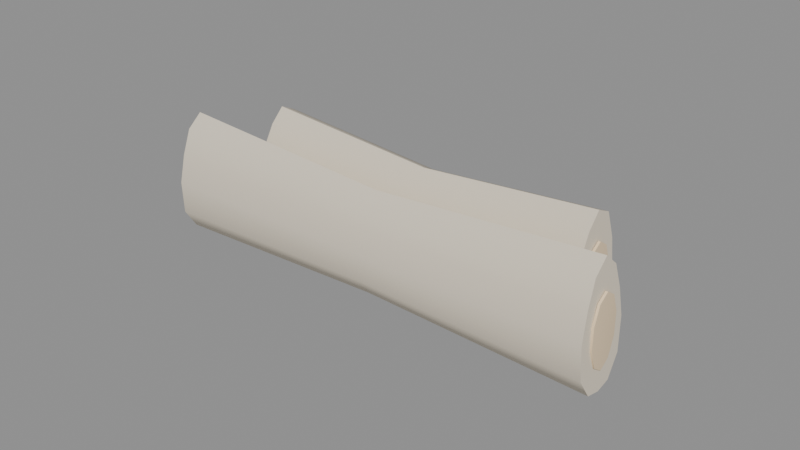 # Source: gale_ram_marrow_bones.blend  (saved by Blender 5.2.45; exported with 4.5.12 LTS)
import bpy
from mathutils import Matrix  # noqa: F401  (used for matrix-valued properties, if any)

bpy.ops.wm.read_factory_settings(use_empty=True)
scene = bpy.context.scene
scene.name = 'Scene'

# ---- materials (node trees are filled in below, after node groups)
mat_skin = bpy.data.materials.new('skin')
mat_skin.diffuse_color = (0.7913, 0.7084, 0.5711, 1.0)
mat_skin.roughness = 0.6
mat_marrow = bpy.data.materials.new('marrow')
mat_marrow.diffuse_color = (0.8879, 0.6939, 0.4508, 1.0)
mat_flesh = bpy.data.materials.new('flesh')
mat_flesh.diffuse_color = (0.8879, 0.6939, 0.4508, 1.0)
mat_flesh.roughness = 0.6

# ---- material node trees
mat_skin.use_nodes = True; mat_skin.node_tree.nodes.clear()
_N = mat_skin.node_tree.nodes; _L = mat_skin.node_tree.links
n0 = _N.new('ShaderNodeBsdfPrincipled'); n0.name = 'Principled BSDF'; n0.location = (-200, 100)
n0.inputs[0].default_value = (0.7913, 0.7084, 0.5711, 1.0)
n0.inputs[2].default_value = 0.6
n0.inputs[10].default_value = 0.005
n1 = _N.new('ShaderNodeOutputMaterial'); n1.name = 'Material Output'; n1.location = (200, 100)
_L.new(n0.outputs[0], n1.inputs[0])
n1.is_active_output = True
mat_marrow.use_nodes = True; mat_marrow.node_tree.nodes.clear()
_N = mat_marrow.node_tree.nodes; _L = mat_marrow.node_tree.links
n0 = _N.new('ShaderNodeBsdfPrincipled'); n0.name = 'Principled BSDF'; n0.location = (-200, 100)
n0.inputs[0].default_value = (0.8879, 0.6939, 0.4508, 1.0)
n0.inputs[2].default_value = 0.4
n0.inputs[10].default_value = 0.005
n1 = _N.new('ShaderNodeOutputMaterial'); n1.name = 'Material Output'; n1.location = (200, 100)
_L.new(n0.outputs[0], n1.inputs[0])
n1.is_active_output = True
mat_flesh.use_nodes = True; mat_flesh.node_tree.nodes.clear()
_N = mat_flesh.node_tree.nodes; _L = mat_flesh.node_tree.links
n0 = _N.new('ShaderNodeBsdfPrincipled'); n0.name = 'Principled BSDF'; n0.location = (-200, 100)
n0.inputs[0].default_value = (0.8879, 0.6939, 0.4508, 1.0)
n0.inputs[2].default_value = 0.6
n0.inputs[10].default_value = 0.005
n1 = _N.new('ShaderNodeOutputMaterial'); n1.name = 'Material Output'; n1.location = (200, 100)
_L.new(n0.outputs[0], n1.inputs[0])
n1.is_active_output = True

# ---- meshes
me_gale_ram_marrow_bones = bpy.data.meshes.new('gale_ram_marrow_bones')
me_gale_ram_marrow_bones.from_pydata([(-0.07342, -0.0104, 0.04), (-0.07353, -0.0152, 0.0358), (-0.07373, -0.01805, 0.02782), (-0.07396, -0.02, 0.01879), (-0.07424, -0.01938, 0.008183), (-0.0744, -0.0152, 0.00178), (-0.07443, -0.0104, 0.0007202), (-0.0744, -0.005605, 0.00178), (-0.07424, -0.001427, 0.008183), (-0.07396, -0.000806, 0.01879), (-0.07373, -0.002757, 0.02782), (-0.07353, -0.005605, 0.0358), (0.0, -0.0104, 0.0351), (0.0, -0.01435, 0.03164), (0.0, -0.0167, 0.02507), (0.0, -0.01831, 0.01763), (0.0, -0.0178, 0.008898), (0.0, -0.01435, 0.003623), (0.0, -0.0104, 0.00275), (0.0, -0.006451, 0.003623), (0.0, -0.003011, 0.008898), (0.0, -0.0025, 0.01763), (0.0, -0.004106, 0.02507), (0.0, -0.006451, 0.03164), (0.07342, -0.0104, 0.04), (0.07353, -0.0152, 0.0358), (0.07373, -0.01805, 0.02782), (0.07396, -0.02, 0.01879), (0.07424, -0.01938, 0.008183), (0.0744, -0.0152, 0.00178), (0.07443, -0.0104, 0.0007202), (0.0744, -0.005605, 0.00178), (0.07424, -0.001427, 0.008183), (0.07396, -0.000806, 0.01879), (0.07373, -0.002757, 0.02782), (0.07353, -0.005605, 0.0358), (-0.07389, -0.0104, 0.007234), (-0.07389, -0.007085, 0.009441), (-0.07389, -0.005034, 0.01522), (-0.07389, -0.005034, 0.02236), (-0.07389, -0.007085, 0.02814), (-0.07389, -0.0104, 0.03034), (-0.07389, -0.01372, 0.02814), (-0.07389, -0.01577, 0.02236), (-0.07389, -0.01577, 0.01522), (-0.07389, -0.01372, 0.009441), (-0.07463, -0.0104, 0.007234), (-0.07463, -0.007085, 0.009441), (-0.07463, -0.005034, 0.01522), (-0.07463, -0.005034, 0.02236), (-0.07463, -0.007085, 0.02814), (-0.07463, -0.0104, 0.03034), (-0.07463, -0.01372, 0.02814), (-0.07463, -0.01577, 0.02236), (-0.07463, -0.01577, 0.01522), (-0.07463, -0.01372, 0.009441), (-0.07352, -0.0104, 0.01879), (-0.075, -0.0104, 0.01879), (0.07463, -0.0104, 0.007234), (0.07463, -0.007085, 0.009441), (0.07463, -0.005034, 0.01522), (0.07463, -0.005034, 0.02236), (0.07463, -0.007085, 0.02814), (0.07463, -0.0104, 0.03034), (0.07463, -0.01372, 0.02814), (0.07463, -0.01577, 0.02236), (0.07463, -0.01577, 0.01522), (0.07463, -0.01372, 0.009441), (0.07389, -0.0104, 0.007234), (0.07389, -0.007085, 0.009441), (0.07389, -0.005034, 0.01522), (0.07389, -0.005034, 0.02236), (0.07389, -0.007085, 0.02814), (0.07389, -0.0104, 0.03034), (0.07389, -0.01372, 0.02814), (0.07389, -0.01577, 0.02236), (0.07389, -0.01577, 0.01522), (0.07389, -0.01372, 0.009441), (0.075, -0.0104, 0.01879), (0.07352, -0.0104, 0.01879), (-0.05852, 0.01105, 0.03928), (-0.05866, 0.006574, 0.03465), (-0.05887, 0.003097, 0.02818), (-0.05917, 0.000806, 0.01879), (-0.0595, 0.002379, 0.008546), (-0.05968, 0.006574, 0.002927), (-0.05977, 0.01105, 0.0), (-0.05975, 0.01617, 0.0006373), (-0.0595, 0.01972, 0.008546), (-0.05917, 0.02, 0.01879), (-0.05887, 0.019, 0.02818), (-0.05859, 0.01617, 0.03694), (0.0, 0.01105, 0.03451), (0.0, 0.007363, 0.0307), (0.0, 0.0045, 0.02537), (0.0, 0.002614, 0.01763), (0.0, 0.003909, 0.009195), (0.0, 0.007363, 0.004567), (0.0, 0.01105, 0.002155), (0.0, 0.01527, 0.00268), (0.0, 0.01819, 0.009195), (0.0, 0.01842, 0.01763), (0.0, 0.0176, 0.02537), (0.0, 0.01527, 0.03259), (0.05852, 0.01105, 0.03928), (0.05866, 0.006574, 0.03465), (0.05887, 0.003097, 0.02818), (0.05917, 0.000806, 0.01879), (0.0595, 0.002379, 0.008546), (0.05968, 0.006574, 0.002927), (0.05977, 0.01105, 0.0), (0.05975, 0.01617, 0.0006373), (0.0595, 0.01972, 0.008546), (0.05917, 0.02, 0.01879), (0.05887, 0.019, 0.02818), (0.05859, 0.01617, 0.03694), (-0.0591, 0.01105, 0.007234), (-0.0591, 0.01437, 0.009441), (-0.0591, 0.01642, 0.01522), (-0.0591, 0.01642, 0.02236), (-0.0591, 0.01437, 0.02814), (-0.0591, 0.01105, 0.03034), (-0.0591, 0.007731, 0.02814), (-0.0591, 0.00568, 0.02236), (-0.0591, 0.00568, 0.01522), (-0.0591, 0.007731, 0.009441), (-0.05984, 0.01105, 0.007234), (-0.05984, 0.01437, 0.009441), (-0.05984, 0.01642, 0.01522), (-0.05984, 0.01642, 0.02236), (-0.05984, 0.01437, 0.02814), (-0.05984, 0.01105, 0.03034), (-0.05984, 0.007731, 0.02814), (-0.05984, 0.00568, 0.02236), (-0.05984, 0.00568, 0.01522), (-0.05984, 0.007731, 0.009441), (-0.05873, 0.01105, 0.01879), (-0.06021, 0.01105, 0.01879), (0.05984, 0.01105, 0.007234), (0.05984, 0.01437, 0.009441), (0.05984, 0.01642, 0.01522), (0.05984, 0.01642, 0.02236), (0.05984, 0.01437, 0.02814), (0.05984, 0.01105, 0.03034), (0.05984, 0.007731, 0.02814), (0.05984, 0.00568, 0.02236), (0.05984, 0.00568, 0.01522), (0.05984, 0.007731, 0.009441), (0.0591, 0.01105, 0.007234), (0.0591, 0.01437, 0.009441), (0.0591, 0.01642, 0.01522), (0.0591, 0.01642, 0.02236), (0.0591, 0.01437, 0.02814), (0.0591, 0.01105, 0.03034), (0.0591, 0.007731, 0.02814), (0.0591, 0.00568, 0.02236), (0.0591, 0.00568, 0.01522), (0.0591, 0.007731, 0.009441), (0.06021, 0.01105, 0.01879), (0.05873, 0.01105, 0.01879)], [], [(0, 1, 13, 12), (1, 2, 14, 13), (2, 3, 15, 14), (3, 4, 16, 15), (4, 5, 17, 16), (5, 6, 18, 17), (6, 7, 19, 18), (7, 8, 20, 19), (8, 9, 21, 20), (9, 10, 22, 21), (10, 11, 23, 22), (11, 0, 12, 23), (12, 13, 25, 24), (13, 14, 26, 25), (14, 15, 27, 26), (15, 16, 28, 27), (16, 17, 29, 28), (17, 18, 30, 29), (18, 19, 31, 30), (19, 20, 32, 31), (20, 21, 33, 32), (21, 22, 34, 33), (22, 23, 35, 34), (23, 12, 24, 35), (11, 10, 9, 8, 7, 6, 5, 4, 3, 2, 1, 0), (24, 25, 26, 27, 28, 29, 30, 31, 32, 33, 34, 35), (56, 36, 37), (57, 47, 46), (36, 46, 47, 37), (56, 37, 38), (57, 48, 47), (37, 47, 48, 38), (56, 38, 39), (57, 49, 48), (38, 48, 49, 39), (56, 39, 40), (57, 50, 49), (39, 49, 50, 40), (56, 40, 41), (57, 51, 50), (40, 50, 51, 41), (56, 41, 42), (57, 52, 51), (41, 51, 52, 42), (56, 42, 43), (57, 53, 52), (42, 52, 53, 43), (56, 43, 44), (57, 54, 53), (43, 53, 54, 44), (56, 44, 45), (57, 55, 54), (44, 54, 55, 45), (56, 45, 36), (57, 46, 55), (45, 55, 46, 36), (78, 58, 59), (79, 69, 68), (58, 68, 69, 59), (78, 59, 60), (79, 70, 69), (59, 69, 70, 60), (78, 60, 61), (79, 71, 70), (60, 70, 71, 61), (78, 61, 62), (79, 72, 71), (61, 71, 72, 62), (78, 62, 63), (79, 73, 72), (62, 72, 73, 63), (78, 63, 64), (79, 74, 73), (63, 73, 74, 64), (78, 64, 65), (79, 75, 74), (64, 74, 75, 65), (78, 65, 66), (79, 76, 75), (65, 75, 76, 66), (78, 66, 67), (79, 77, 76), (66, 76, 77, 67), (78, 67, 58), (79, 68, 77), (67, 77, 68, 58), (80, 81, 93, 92), (81, 82, 94, 93), (82, 83, 95, 94), (83, 84, 96, 95), (84, 85, 97, 96), (85, 86, 98, 97), (86, 87, 99, 98), (87, 88, 100, 99), (88, 89, 101, 100), (89, 90, 102, 101), (90, 91, 103, 102), (91, 80, 92, 103), (92, 93, 105, 104), (93, 94, 106, 105), (94, 95, 107, 106), (95, 96, 108, 107), (96, 97, 109, 108), (97, 98, 110, 109), (98, 99, 111, 110), (99, 100, 112, 111), (100, 101, 113, 112), (101, 102, 114, 113), (102, 103, 115, 114), (103, 92, 104, 115), (91, 90, 89, 88, 87, 86, 85, 84, 83, 82, 81, 80), (104, 105, 106, 107, 108, 109, 110, 111, 112, 113, 114, 115), (136, 116, 117), (137, 127, 126), (116, 126, 127, 117), (136, 117, 118), (137, 128, 127), (117, 127, 128, 118), (136, 118, 119), (137, 129, 128), (118, 128, 129, 119), (136, 119, 120), (137, 130, 129), (119, 129, 130, 120), (136, 120, 121), (137, 131, 130), (120, 130, 131, 121), (136, 121, 122), (137, 132, 131), (121, 131, 132, 122), (136, 122, 123), (137, 133, 132), (122, 132, 133, 123), (136, 123, 124), (137, 134, 133), (123, 133, 134, 124), (136, 124, 125), (137, 135, 134), (124, 134, 135, 125), (136, 125, 116), (137, 126, 135), (125, 135, 126, 116), (158, 138, 139), (159, 149, 148), (138, 148, 149, 139), (158, 139, 140), (159, 150, 149), (139, 149, 150, 140), (158, 140, 141), (159, 151, 150), (140, 150, 151, 141), (158, 141, 142), (159, 152, 151), (141, 151, 152, 142), (158, 142, 143), (159, 153, 152), (142, 152, 153, 143), (158, 143, 144), (159, 154, 153), (143, 153, 154, 144), (158, 144, 145), (159, 155, 154), (144, 154, 155, 145), (158, 145, 146), (159, 156, 155), (145, 155, 156, 146), (158, 146, 147), (159, 157, 156), (146, 156, 157, 147), (158, 147, 138), (159, 148, 157), (147, 157, 148, 138)])
me_gale_ram_marrow_bones.polygons.foreach_set('use_smooth', [True] * 172)
me_gale_ram_marrow_bones.polygons.foreach_set('material_index', [0, 0, 0, 0, 0, 0, 0, 0, 0, 0, 0, 0, 0, 0, 0, 0, 0, 0, 0, 0, 0, 0, 0, 0, 0, 0, 1, 1, 1, 1, 1, 1, 1, 1, 1, 1, 1, 1, 1, 1, 1, 1, 1, 1, 1, 1, 1, 1, 1, 1, 1, 1, 1, 1, 1, 1, 1, 1, 1, 1, 1, 1, 1, 1, 1, 1, 1, 1, 1, 1, 1, 1, 1, 1, 1, 1, 1, 1, 1, 1, 1, 1, 1, 1, 1, 1, 0, 0, 0, 0, 0, 0, 0, 0, 0, 0, 0, 0, 0, 0, 0, 0, 0, 0, 0, 0, 0, 0, 0, 0, 0, 0, 1, 1, 1, 1, 1, 1, 1, 1, 1, 1, 1, 1, 1, 1, 1, 1, 1, 1, 1, 1, 1, 1, 1, 1, 1, 1, 1, 1, 1, 1, 1, 1, 1, 1, 1, 1, 1, 1, 1, 1, 1, 1, 1, 1, 1, 1, 1, 1, 1, 1, 1, 1, 1, 1, 1, 1, 1, 1, 1, 1])
_k = set([(0, 1), (0, 11), (0, 12), (1, 2), (2, 3), (3, 4), (4, 5), (5, 6), (6, 7), (7, 8), (8, 9), (9, 10), (10, 11), (12, 24), (24, 25), (24, 35), (25, 26), (26, 27), (27, 28), (28, 29), (29, 30), (30, 31), (31, 32), (32, 33), (33, 34), (34, 35), (36, 37), (36, 45), (36, 46), (37, 38), (38, 39), (39, 40), (40, 41), (41, 42), (41, 51), (42, 43), (43, 44), (44, 45), (46, 47), (46, 55), (47, 48), (48, 49), (49, 50), (50, 51), (51, 52), (52, 53), (53, 54), (54, 55), (58, 59), (58, 67), (58, 68), (59, 60), (60, 61), (61, 62), (62, 63), (63, 64), (63, 73), (64, 65), (65, 66), (66, 67), (68, 69), (68, 77), (69, 70), (70, 71), (71, 72), (72, 73), (73, 74), (74, 75), (75, 76), (76, 77), (80, 81), (80, 91), (80, 92), (81, 82), (82, 83), (83, 84), (84, 85), (85, 86), (86, 87), (87, 88), (87, 99), (88, 89), (89, 90), (90, 91), (92, 104), (99, 111), (104, 105), (104, 115), (105, 106), (106, 107), (107, 108), (108, 109), (109, 110), (110, 111), (111, 112), (112, 113), (113, 114), (114, 115), (116, 117), (116, 125), (116, 126), (117, 118), (118, 119), (119, 120), (120, 121), (121, 122), (121, 131), (122, 123), (123, 124), (124, 125), (126, 127), (126, 135), (127, 128), (128, 129), (129, 130), (130, 131), (131, 132), (132, 133), (133, 134), (134, 135), (138, 139), (138, 147), (138, 148), (139, 140), (140, 141), (141, 142), (142, 143), (143, 144), (143, 153), (144, 145), (145, 146), (146, 147), (148, 149), (148, 157), (149, 150), (150, 151), (151, 152), (152, 153), (153, 154), (154, 155), (155, 156), (156, 157)])
me_gale_ram_marrow_bones.attributes.new('sharp_edge', 'BOOLEAN', 'EDGE').data.foreach_set('value', [ (min(e.vertices), max(e.vertices)) in _k for e in me_gale_ram_marrow_bones.edges])
_uv = me_gale_ram_marrow_bones.uv_layers.new(name='UVMap')
_uv.uv.foreach_set('vector', [0.2055, 0.7729, 0.1827, 0.7734, 0.1614, 0.3922, 0.1802, 0.3922, 0.1827, 0.7734, 0.1408, 0.7745, 0.1269, 0.3922, 0.1614, 0.3922, 0.1408, 0.7745, 0.09363, 0.7757, 0.088, 0.3922, 0.1269, 0.3922, 0.09363, 0.7757, 0.03883, 0.7771, 0.04286, 0.3922, 0.088, 0.3922, 0.03883, 0.7771, 0.006531, 0.7779, 0.01626, 0.3922, 0.04286, 0.3922, 0.8451, 0.006672, 0.8677, 0.006531, 0.8704, 0.3924, 0.8518, 0.3924, 0.8677, 0.006531, 0.8931, 0.006672, 0.8914, 0.3924, 0.8704, 0.3924, 0.4165, 0.7779, 0.3832, 0.7771, 0.3796, 0.3922, 0.407, 0.3922, 0.3832, 0.7771, 0.3282, 0.7757, 0.3343, 0.3922, 0.3796, 0.3922, 0.3282, 0.7757, 0.2814, 0.7745, 0.2957, 0.3922, 0.3343, 0.3922, 0.2814, 0.7745, 0.2402, 0.7734, 0.2618, 0.3922, 0.2957, 0.3922, 0.2402, 0.7734, 0.2186, 0.7729, 0.2439, 0.3922, 0.2618, 0.3922, 0.1802, 0.3922, 0.1614, 0.3922, 0.1827, 0.01105, 0.2055, 0.0116, 0.1614, 0.3922, 0.1269, 0.3922, 0.1408, 0.009988, 0.1827, 0.01105, 0.1269, 0.3922, 0.088, 0.3922, 0.09363, 0.008789, 0.1408, 0.009988, 0.088, 0.3922, 0.04286, 0.3922, 0.03883, 0.007381, 0.09363, 0.008789, 0.04286, 0.3922, 0.01626, 0.3922, 0.006531, 0.006531, 0.03883, 0.007381, 0.8518, 0.3924, 0.8704, 0.3924, 0.8677, 0.7782, 0.8451, 0.7781, 0.8704, 0.3924, 0.8914, 0.3924, 0.8931, 0.7781, 0.8677, 0.7782, 0.407, 0.3922, 0.3796, 0.3922, 0.3832, 0.007381, 0.4165, 0.006531, 0.3796, 0.3922, 0.3343, 0.3922, 0.3282, 0.008789, 0.3832, 0.007381, 0.3343, 0.3922, 0.2957, 0.3922, 0.2814, 0.009988, 0.3282, 0.008789, 0.2957, 0.3922, 0.2618, 0.3922, 0.2402, 0.01105, 0.2814, 0.009988, 0.2618, 0.3922, 0.2439, 0.3922, 0.2186, 0.0116, 0.2402, 0.01105, 0.7225, 0.6616, 0.7348, 0.7037, 0.7421, 0.751, 0.7357, 0.8057, 0.7122, 0.8376, 0.687, 0.8417, 0.6625, 0.8347, 0.6428, 0.8003, 0.6428, 0.7452, 0.6556, 0.6991, 0.6728, 0.6587, 0.6989, 0.6384, 0.4728, 0.6391, 0.499, 0.6594, 0.5161, 0.6998, 0.5289, 0.746, 0.5289, 0.8011, 0.5093, 0.8355, 0.4847, 0.8424, 0.4596, 0.8384, 0.436, 0.8065, 0.4296, 0.7518, 0.437, 0.7045, 0.4493, 0.6623, 0.5698, 0.699, 0.5698, 0.7589, 0.5526, 0.7475, 0.8729, 0.8512, 0.8901, 0.8996, 0.8729, 0.9111, 0.6635, 0.8743, 0.6597, 0.8743, 0.6597, 0.8547, 0.6635, 0.8547, 0.5698, 0.699, 0.5526, 0.7475, 0.542, 0.7175, 0.8729, 0.8512, 0.9007, 0.8697, 0.8901, 0.8996, 0.3718, 0.8992, 0.368, 0.8992, 0.368, 0.8692, 0.3718, 0.8692, 0.5698, 0.699, 0.542, 0.7175, 0.542, 0.6805, 0.8729, 0.8512, 0.9007, 0.8327, 0.9007, 0.8697, 0.3718, 0.8692, 0.368, 0.8692, 0.368, 0.8322, 0.3718, 0.8322, 0.5698, 0.699, 0.542, 0.6805, 0.5526, 0.6506, 0.8729, 0.8512, 0.8901, 0.8027, 0.9007, 0.8327, 0.3718, 0.8322, 0.368, 0.8322, 0.368, 0.8023, 0.3718, 0.8023, 0.5698, 0.699, 0.5526, 0.6506, 0.5698, 0.6391, 0.8729, 0.8512, 0.8729, 0.7913, 0.8901, 0.8027, 0.3718, 0.8023, 0.368, 0.8023, 0.368, 0.791, 0.3718, 0.791, 0.5698, 0.699, 0.5698, 0.6391, 0.587, 0.6506, 0.8729, 0.8512, 0.8557, 0.8027, 0.8729, 0.7913, 0.6107, 0.6391, 0.6146, 0.6391, 0.6146, 0.6512, 0.6107, 0.6512, 0.5698, 0.699, 0.587, 0.6506, 0.5977, 0.6805, 0.8729, 0.8512, 0.8451, 0.8327, 0.8557, 0.8027, 0.6107, 0.6512, 0.6146, 0.6512, 0.6146, 0.6816, 0.6107, 0.6816, 0.5698, 0.699, 0.5977, 0.6805, 0.5977, 0.7175, 0.8729, 0.8512, 0.8451, 0.8697, 0.8451, 0.8327, 0.6107, 0.6816, 0.6146, 0.6816, 0.6146, 0.7186, 0.6107, 0.7186, 0.5698, 0.699, 0.5977, 0.7175, 0.587, 0.7475, 0.8729, 0.8512, 0.8557, 0.8996, 0.8451, 0.8697, 0.6107, 0.7186, 0.6146, 0.7186, 0.6146, 0.7481, 0.6107, 0.7481, 0.5698, 0.699, 0.587, 0.7475, 0.5698, 0.7589, 0.8729, 0.8512, 0.8729, 0.9111, 0.8557, 0.8996, 0.6635, 0.888, 0.6597, 0.888, 0.6597, 0.8743, 0.6635, 0.8743, 0.934, 0.6992, 0.934, 0.7591, 0.9168, 0.7477, 0.3271, 0.8509, 0.3443, 0.8994, 0.3271, 0.9108, 0.6973, 0.8743, 0.6935, 0.8743, 0.6935, 0.8547, 0.6973, 0.8547, 0.934, 0.6992, 0.9168, 0.7477, 0.9062, 0.7178, 0.3271, 0.8509, 0.3549, 0.8694, 0.3443, 0.8994, 0.9176, 0.8995, 0.9138, 0.8995, 0.9138, 0.8695, 0.9176, 0.8695, 0.934, 0.6992, 0.9062, 0.7178, 0.9062, 0.6807, 0.3271, 0.8509, 0.3549, 0.8324, 0.3549, 0.8694, 0.9176, 0.8695, 0.9138, 0.8695, 0.9138, 0.8325, 0.9176, 0.8325, 0.934, 0.6992, 0.9062, 0.6807, 0.9168, 0.6508, 0.3271, 0.8509, 0.3443, 0.8024, 0.3549, 0.8324, 0.9176, 0.8325, 0.9138, 0.8325, 0.9138, 0.8026, 0.9176, 0.8026, 0.934, 0.6992, 0.9168, 0.6508, 0.934, 0.6393, 0.3271, 0.8509, 0.3271, 0.791, 0.3443, 0.8024, 0.9176, 0.8026, 0.9138, 0.8026, 0.9138, 0.7913, 0.9176, 0.7913, 0.934, 0.6992, 0.934, 0.6393, 0.9512, 0.6508, 0.3271, 0.8509, 0.3099, 0.8024, 0.3271, 0.791, 0.6107, 0.7612, 0.6146, 0.7612, 0.6146, 0.7733, 0.6107, 0.7733, 0.934, 0.6992, 0.9512, 0.6508, 0.9619, 0.6807, 0.3271, 0.8509, 0.2993, 0.8324, 0.3099, 0.8024, 0.6107, 0.7733, 0.6146, 0.7733, 0.6146, 0.8036, 0.6107, 0.8036, 0.934, 0.6992, 0.9619, 0.6807, 0.9619, 0.7178, 0.3271, 0.8509, 0.2993, 0.8694, 0.2993, 0.8324, 0.6107, 0.8036, 0.6146, 0.8036, 0.6146, 0.8406, 0.6107, 0.8406, 0.934, 0.6992, 0.9619, 0.7178, 0.9512, 0.7477, 0.3271, 0.8509, 0.3099, 0.8994, 0.2993, 0.8694, 0.6107, 0.8406, 0.6146, 0.8406, 0.6146, 0.8701, 0.6107, 0.8701, 0.934, 0.6992, 0.9512, 0.7477, 0.934, 0.7591, 0.3271, 0.8509, 0.3271, 0.9108, 0.3099, 0.8994, 0.6973, 0.888, 0.6935, 0.888, 0.6935, 0.8743, 0.6973, 0.8743, 0.6428, 0.01256, 0.6677, 0.01179, 0.688, 0.3159, 0.6675, 0.3159, 0.6677, 0.01179, 0.7019, 0.01072, 0.7162, 0.3159, 0.688, 0.3159, 0.7019, 0.01072, 0.7511, 0.009163, 0.7567, 0.3159, 0.7162, 0.3159, 0.7511, 0.009163, 0.8038, 0.007463, 0.8001, 0.3159, 0.7567, 0.3159, 0.8038, 0.007463, 0.832, 0.006531, 0.8234, 0.3159, 0.8001, 0.3159, 0.9062, 0.007017, 0.9247, 0.006531, 0.9276, 0.3164, 0.9124, 0.3164, 0.9247, 0.006531, 0.9512, 0.006637, 0.9494, 0.3164, 0.9276, 0.3164, 0.6297, 0.6261, 0.5886, 0.6247, 0.5853, 0.3163, 0.6192, 0.3163, 0.5886, 0.6247, 0.5355, 0.6231, 0.5416, 0.3163, 0.5853, 0.3163, 0.5355, 0.6231, 0.4868, 0.6215, 0.5015, 0.3163, 0.5416, 0.3163, 0.4868, 0.6215, 0.4415, 0.62, 0.4641, 0.3163, 0.5015, 0.3163, 0.4415, 0.62, 0.4296, 0.6197, 0.4543, 0.3163, 0.4641, 0.3163, 0.6675, 0.3159, 0.688, 0.3159, 0.6677, 0.62, 0.6428, 0.6193, 0.688, 0.3159, 0.7162, 0.3159, 0.7019, 0.6211, 0.6677, 0.62, 0.7162, 0.3159, 0.7567, 0.3159, 0.7511, 0.6227, 0.7019, 0.6211, 0.7567, 0.3159, 0.8001, 0.3159, 0.8038, 0.6244, 0.7511, 0.6227, 0.8001, 0.3159, 0.8234, 0.3159, 0.832, 0.6253, 0.8038, 0.6244, 0.9124, 0.3164, 0.9276, 0.3164, 0.9247, 0.6263, 0.9062, 0.6258, 0.9276, 0.3164, 0.9494, 0.3164, 0.9512, 0.6262, 0.9247, 0.6263, 0.6192, 0.3163, 0.5853, 0.3163, 0.5886, 0.007843, 0.6297, 0.006531, 0.5853, 0.3163, 0.5416, 0.3163, 0.5355, 0.009543, 0.5886, 0.007843, 0.5416, 0.3163, 0.5015, 0.3163, 0.4868, 0.0111, 0.5355, 0.009543, 0.5015, 0.3163, 0.4641, 0.3163, 0.4415, 0.01255, 0.4868, 0.0111, 0.4641, 0.3163, 0.4543, 0.3163, 0.4296, 0.01294, 0.4415, 0.01255, 0.2077, 0.8058, 0.2175, 0.8525, 0.2175, 0.9015, 0.2104, 0.9542, 0.1878, 0.993, 0.161, 0.9935, 0.1396, 0.9759, 0.121, 0.9447, 0.1185, 0.891, 0.1355, 0.8438, 0.157, 0.8124, 0.1826, 0.791, 0.04144, 0.791, 0.06705, 0.8124, 0.08852, 0.8438, 0.1055, 0.891, 0.103, 0.9447, 0.08444, 0.9759, 0.06297, 0.9935, 0.03622, 0.993, 0.01359, 0.9542, 0.006531, 0.9015, 0.006531, 0.8525, 0.01632, 0.8058, 0.783, 0.6983, 0.783, 0.7582, 0.7658, 0.7467, 0.783, 0.8311, 0.8002, 0.8796, 0.783, 0.891, 0.6466, 0.8743, 0.6428, 0.8743, 0.6428, 0.8547, 0.6466, 0.8547, 0.783, 0.6983, 0.7658, 0.7467, 0.7552, 0.7168, 0.783, 0.8311, 0.8109, 0.8496, 0.8002, 0.8796, 0.3887, 0.8992, 0.3849, 0.8992, 0.3849, 0.8692, 0.3887, 0.8692, 0.783, 0.6983, 0.7552, 0.7168, 0.7552, 0.6798, 0.783, 0.8311, 0.8109, 0.8126, 0.8109, 0.8496, 0.3887, 0.8692, 0.3849, 0.8692, 0.3849, 0.8322, 0.3887, 0.8322, 0.783, 0.6983, 0.7552, 0.6798, 0.7658, 0.6498, 0.783, 0.8311, 0.8002, 0.7827, 0.8109, 0.8126, 0.3887, 0.8322, 0.3849, 0.8322, 0.3849, 0.8023, 0.3887, 0.8023, 0.783, 0.6983, 0.7658, 0.6498, 0.783, 0.6384, 0.783, 0.8311, 0.783, 0.7712, 0.8002, 0.7827, 0.3887, 0.8023, 0.3849, 0.8023, 0.3849, 0.791, 0.3887, 0.791, 0.783, 0.6983, 0.783, 0.6384, 0.8002, 0.6498, 0.783, 0.8311, 0.7658, 0.7827, 0.783, 0.7712, 0.8239, 0.6384, 0.8278, 0.6384, 0.8278, 0.6505, 0.8239, 0.6505, 0.783, 0.6983, 0.8002, 0.6498, 0.8109, 0.6798, 0.783, 0.8311, 0.7552, 0.8126, 0.7658, 0.7827, 0.8239, 0.6505, 0.8278, 0.6505, 0.8278, 0.6808, 0.8239, 0.6808, 0.783, 0.6983, 0.8109, 0.6798, 0.8109, 0.7168, 0.783, 0.8311, 0.7552, 0.8496, 0.7552, 0.8126, 0.8239, 0.6808, 0.8278, 0.6808, 0.8278, 0.7178, 0.8239, 0.7178, 0.783, 0.6983, 0.8109, 0.7168, 0.8002, 0.7467, 0.783, 0.8311, 0.7658, 0.8796, 0.7552, 0.8496, 0.8239, 0.7178, 0.8278, 0.7178, 0.8278, 0.7473, 0.8239, 0.7473, 0.783, 0.6983, 0.8002, 0.7467, 0.783, 0.7582, 0.783, 0.8311, 0.783, 0.891, 0.7658, 0.8796, 0.6466, 0.888, 0.6428, 0.888, 0.6428, 0.8743, 0.6466, 0.8743, 0.5698, 0.8319, 0.5698, 0.8918, 0.5526, 0.8804, 0.2584, 0.8509, 0.2756, 0.8994, 0.2584, 0.9108, 0.6804, 0.8743, 0.6766, 0.8743, 0.6766, 0.8547, 0.6804, 0.8547, 0.5698, 0.8319, 0.5526, 0.8804, 0.542, 0.8504, 0.2584, 0.8509, 0.2862, 0.8694, 0.2756, 0.8994, 0.4056, 0.8992, 0.4018, 0.8992, 0.4018, 0.8692, 0.4056, 0.8692, 0.5698, 0.8319, 0.542, 0.8504, 0.542, 0.8134, 0.2584, 0.8509, 0.2862, 0.8324, 0.2862, 0.8694, 0.4056, 0.8692, 0.4018, 0.8692, 0.4018, 0.8322, 0.4056, 0.8322, 0.5698, 0.8319, 0.542, 0.8134, 0.5526, 0.7834, 0.2584, 0.8509, 0.2756, 0.8024, 0.2862, 0.8324, 0.4056, 0.8322, 0.4018, 0.8322, 0.4018, 0.8023, 0.4056, 0.8023, 0.5698, 0.8319, 0.5526, 0.7834, 0.5698, 0.772, 0.2584, 0.8509, 0.2584, 0.791, 0.2756, 0.8024, 0.4056, 0.8023, 0.4018, 0.8023, 0.4018, 0.791, 0.4056, 0.791, 0.5698, 0.8319, 0.5698, 0.772, 0.587, 0.7834, 0.2584, 0.8509, 0.2412, 0.8024, 0.2584, 0.791, 0.8239, 0.7604, 0.8278, 0.7604, 0.8278, 0.7725, 0.8239, 0.7725, 0.5698, 0.8319, 0.587, 0.7834, 0.5977, 0.8134, 0.2584, 0.8509, 0.2305, 0.8324, 0.2412, 0.8024, 0.8239, 0.7725, 0.8278, 0.7725, 0.8278, 0.8029, 0.8239, 0.8029, 0.5698, 0.8319, 0.5977, 0.8134, 0.5977, 0.8504, 0.2584, 0.8509, 0.2305, 0.8694, 0.2305, 0.8324, 0.8239, 0.8029, 0.8278, 0.8029, 0.8278, 0.8399, 0.8239, 0.8399, 0.5698, 0.8319, 0.5977, 0.8504, 0.587, 0.8804, 0.2584, 0.8509, 0.2412, 0.8994, 0.2305, 0.8694, 0.8239, 0.8399, 0.8278, 0.8399, 0.8278, 0.8694, 0.8239, 0.8694, 0.5698, 0.8319, 0.587, 0.8804, 0.5698, 0.8918, 0.2584, 0.8509, 0.2584, 0.9108, 0.2412, 0.8994, 0.6804, 0.888, 0.6766, 0.888, 0.6766, 0.8743, 0.6804, 0.8743])
_ca = me_gale_ram_marrow_bones.color_attributes.new('Color', 'FLOAT_COLOR', 'POINT')
_ca.data.foreach_set('color', [0.9733, 0.9733, 0.9733, 1.0, 0.8009, 0.8009, 0.8009, 1.0, 0.9614, 0.9614, 0.9614, 1.0, 0.7781, 0.7781, 0.7781, 1.0, 0.9457, 0.9457, 0.9457, 1.0, 0.8007, 0.8007, 0.8007, 1.0, 0.852, 0.852, 0.852, 1.0, 0.8327, 0.8327, 0.8327, 1.0, 0.8352, 0.8352, 0.8352, 1.0, 0.9626, 0.9626, 0.9626, 1.0, 0.797, 0.797, 0.797, 1.0, 0.968, 0.968, 0.968, 1.0, 0.8869, 0.8869, 0.8869, 1.0, 0.8638, 0.8638, 0.8638, 1.0, 0.9906, 0.9906, 0.9906, 1.0, 0.8446, 0.8446, 0.8446, 1.0, 0.8868, 0.8868, 0.8868, 1.0, 0.8445, 0.8445, 0.8445, 1.0, 0.9965, 0.9965, 0.9965, 1.0, 1.0, 1.0, 1.0, 1.0, 0.9921, 0.9921, 0.9921, 1.0, 0.8022, 0.8022, 0.8022, 1.0, 0.7764, 0.7764, 0.7764, 1.0, 0.8623, 0.8623, 0.8623, 1.0, 0.8576, 0.8576, 0.8576, 1.0, 0.8709, 0.8709, 0.8709, 1.0, 0.8364, 0.8364, 0.8364, 1.0, 1.0, 1.0, 1.0, 1.0, 0.9495, 0.9495, 0.9495, 1.0, 1.0, 1.0, 1.0, 1.0, 0.9571, 0.9571, 0.9571, 1.0, 0.8468, 0.8468, 0.8468, 1.0, 0.8843, 0.8843, 0.8843, 1.0, 0.9902, 0.9902, 0.9902, 1.0, 0.7484, 0.7484, 0.7484, 1.0, 0.9934, 0.9934, 0.9934, 1.0, 1.0, 1.0, 1.0, 1.0, 1.0, 1.0, 1.0, 1.0, 1.0, 1.0, 1.0, 1.0, 1.0, 1.0, 1.0, 1.0, 1.0, 1.0, 1.0, 1.0, 1.0, 1.0, 1.0, 1.0, 1.0, 1.0, 1.0, 1.0, 1.0, 1.0, 1.0, 1.0, 1.0, 1.0, 1.0, 1.0, 1.0, 1.0, 1.0, 1.0, 1.0, 1.0, 1.0, 1.0, 1.0, 1.0, 1.0, 1.0, 1.0, 1.0, 1.0, 1.0, 1.0, 1.0, 1.0, 1.0, 1.0, 1.0, 1.0, 1.0, 1.0, 1.0, 1.0, 1.0, 1.0, 1.0, 1.0, 1.0, 1.0, 1.0, 1.0, 1.0, 1.0, 1.0, 1.0, 1.0, 1.0, 1.0, 1.0, 1.0, 1.0, 1.0, 1.0, 1.0, 1.0, 1.0, 1.0, 1.0, 1.0, 1.0, 1.0, 1.0, 1.0, 1.0, 1.0, 1.0, 1.0, 1.0, 1.0, 1.0, 1.0, 1.0, 1.0, 1.0, 1.0, 1.0, 1.0, 1.0, 1.0, 1.0, 1.0, 1.0, 1.0, 1.0, 1.0, 1.0, 1.0, 1.0, 1.0, 1.0, 1.0, 1.0, 1.0, 1.0, 1.0, 1.0, 1.0, 1.0, 1.0, 1.0, 1.0, 1.0, 1.0, 1.0, 1.0, 1.0, 1.0, 1.0, 1.0, 1.0, 1.0, 1.0, 1.0, 1.0, 1.0, 1.0, 1.0, 1.0, 1.0, 1.0, 1.0, 1.0, 1.0, 1.0, 1.0, 1.0, 1.0, 1.0, 1.0, 1.0, 1.0, 1.0, 1.0, 1.0, 1.0, 1.0, 1.0, 1.0, 1.0, 1.0, 1.0, 1.0, 1.0, 1.0, 1.0, 1.0, 0.9484, 0.9484, 0.9484, 1.0, 0.7916, 0.7916, 0.7916, 1.0, 0.8685, 0.8685, 0.8685, 1.0, 0.8283, 0.8283, 0.8283, 1.0, 0.9701, 0.9701, 0.9701, 1.0, 0.9732, 0.9732, 0.9732, 1.0, 0.9169, 0.9169, 0.9169, 1.0, 0.9331, 0.9331, 0.9331, 1.0, 0.7574, 0.7574, 0.7574, 1.0, 0.7607, 0.7607, 0.7607, 1.0, 0.9202, 0.9202, 0.9202, 1.0, 0.8566, 0.8566, 0.8566, 1.0, 0.8914, 0.8914, 0.8914, 1.0, 0.8398, 0.8398, 0.8398, 1.0, 0.8796, 0.8796, 0.8796, 1.0, 1.0, 1.0, 1.0, 1.0, 0.8642, 0.8642, 0.8642, 1.0, 0.7645, 0.7645, 0.7645, 1.0, 0.9167, 0.9167, 0.9167, 1.0, 0.844, 0.844, 0.844, 1.0, 0.9751, 0.9751, 0.9751, 1.0, 0.9729, 0.9729, 0.9729, 1.0, 0.795, 0.795, 0.795, 1.0, 0.8266, 0.8266, 0.8266, 1.0, 0.8139, 0.8139, 0.8139, 1.0, 0.9296, 0.9296, 0.9296, 1.0, 0.9334, 0.9334, 0.9334, 1.0, 0.7666, 0.7666, 0.7666, 1.0, 0.9212, 0.9212, 0.9212, 1.0, 0.9197, 0.9197, 0.9197, 1.0, 0.857, 0.857, 0.857, 1.0, 0.967, 0.967, 0.967, 1.0, 0.9261, 0.9261, 0.9261, 1.0, 0.9033, 0.9033, 0.9033, 1.0, 0.803, 0.803, 0.803, 1.0, 0.8996, 0.8996, 0.8996, 1.0, 1.0, 1.0, 1.0, 1.0, 1.0, 1.0, 1.0, 1.0, 1.0, 1.0, 1.0, 1.0, 1.0, 1.0, 1.0, 1.0, 1.0, 1.0, 1.0, 1.0, 1.0, 1.0, 1.0, 1.0, 1.0, 1.0, 1.0, 1.0, 1.0, 1.0, 1.0, 1.0, 1.0, 1.0, 1.0, 1.0, 1.0, 1.0, 1.0, 1.0, 1.0, 1.0, 1.0, 1.0, 1.0, 1.0, 1.0, 1.0, 1.0, 1.0, 1.0, 1.0, 1.0, 1.0, 1.0, 1.0, 1.0, 1.0, 1.0, 1.0, 1.0, 1.0, 1.0, 1.0, 1.0, 1.0, 1.0, 1.0, 1.0, 1.0, 1.0, 1.0, 1.0, 1.0, 1.0, 1.0, 1.0, 1.0, 1.0, 1.0, 1.0, 1.0, 1.0, 1.0, 1.0, 1.0, 1.0, 1.0, 1.0, 1.0, 1.0, 1.0, 1.0, 1.0, 1.0, 1.0, 1.0, 1.0, 1.0, 1.0, 1.0, 1.0, 1.0, 1.0, 1.0, 1.0, 1.0, 1.0, 1.0, 1.0, 1.0, 1.0, 1.0, 1.0, 1.0, 1.0, 1.0, 1.0, 1.0, 1.0, 1.0, 1.0, 1.0, 1.0, 1.0, 1.0, 1.0, 1.0, 1.0, 1.0, 1.0, 1.0, 1.0, 1.0, 1.0, 1.0, 1.0, 1.0, 1.0, 1.0, 1.0, 1.0, 1.0, 1.0, 1.0, 1.0, 1.0, 1.0, 1.0, 1.0, 1.0, 1.0, 1.0, 1.0, 1.0, 1.0, 1.0, 1.0, 1.0, 1.0, 1.0, 1.0, 1.0, 1.0, 1.0, 1.0, 1.0, 1.0, 1.0, 1.0, 1.0, 1.0, 1.0, 1.0, 1.0, 1.0])
me_gale_ram_marrow_bones.materials.append(mat_skin)
me_gale_ram_marrow_bones.materials.append(mat_marrow)
me_gale_ram_marrow_bones.materials.append(mat_flesh)
me_gale_ram_marrow_bones.update()

# ---- objects
ob_gale_ram_marrow_bones = bpy.data.objects.new('gale_ram_marrow_bones', me_gale_ram_marrow_bones)

# ---- transforms, parenting, visibility, modifiers, constraints
ob_gale_ram_marrow_bones.location = (0.0, 0.0, 0.0)

# ---- collection membership
scene.collection.objects.link(ob_gale_ram_marrow_bones)

# ---- scene / render settings (as saved in the file)
scene.frame_start = 1; scene.frame_end = 250; scene.frame_set(1)
scene.render.engine = 'BLENDER_EEVEE_NEXT'
scene.render.bake_bias = 0.0
scene.render.bake_samples = 0
scene.render.compositor_device = 'GPU'
scene.eevee.use_volume_custom_range = False
scene.eevee.fast_gi_thickness_near = 0.1
scene.eevee.fast_gi_thickness_far = 0.0
scene.eevee.ray_tracing_options.screen_trace_thickness = 0.1
bpy.context.view_layer.update()

# ---- added for rendering (the .blend has no active camera and no usable light): camera, sun + grey world if the file has none
cam_auto = bpy.data.cameras.new('AutoCamera')
cam_auto.lens = 50.0
cam_auto.sensor_width = 36.0
cam_auto.clip_end = 1000.0
ob_auto_camera = bpy.data.objects.new('AutoCamera', cam_auto)
scene.collection.objects.link(ob_auto_camera)
ob_auto_camera.location = (0.185045, -0.222054, 0.168036)
ob_auto_camera.rotation_euler = (1.09748, -7.21219e-08, 0.694738)
scene.camera = ob_auto_camera
light_auto_sun = bpy.data.lights.new('AutoSun', 'SUN')
light_auto_sun.energy = 3.0
light_auto_sun.angle = 0.0523599
ob_auto_sun = bpy.data.objects.new('AutoSun', light_auto_sun)
scene.collection.objects.link(ob_auto_sun)
ob_auto_sun.rotation_euler = (0.872665, 0.174533, 0.523599)
if scene.world is None:
    world_auto = bpy.data.worlds.new('AutoWorld')
    world_auto.color = (0.3, 0.3, 0.3)
    scene.world = world_auto
bpy.context.view_layer.update()
